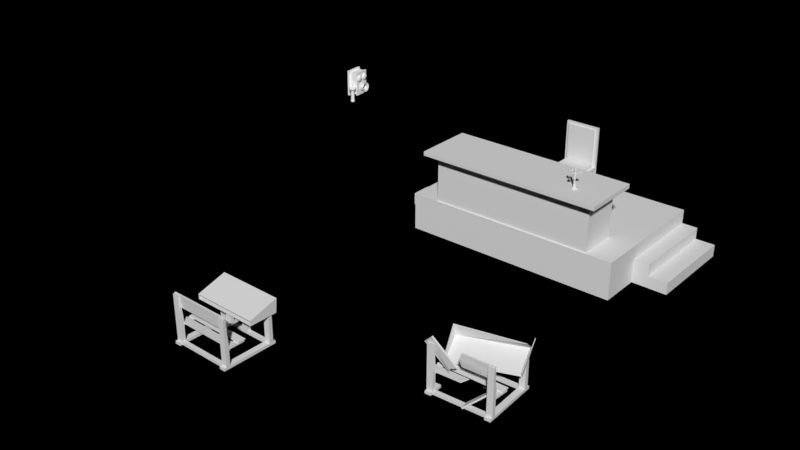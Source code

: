 # Source: Objetos.blend  (saved by Blender 2.79.6; exported with 4.5.12 LTS)
import bpy
from mathutils import Matrix  # noqa: F401  (used for matrix-valued properties, if any)

bpy.ops.wm.read_factory_settings(use_empty=True)
scene = bpy.context.scene
scene.name = 'Scene'

# ---- collections
col_collection_1 = bpy.data.collections.new('Collection 1'); scene.collection.children.link(col_collection_1)

# ---- materials (node trees are filled in below, after node groups)
mat_material_001 = bpy.data.materials.new('Material.001')
mat_material_001.alpha_threshold = 0.0
mat_material_001.roughness = 0.5
mat_material = bpy.data.materials.new('Material')
mat_material.alpha_threshold = 0.0
mat_material.roughness = 0.5

# ---- material node trees
mat_material_001.use_nodes = True; mat_material_001.node_tree.nodes.clear()
_N = mat_material_001.node_tree.nodes; _L = mat_material_001.node_tree.links
n0 = _N.new('ShaderNodeOutputMaterial'); n0.name = 'Material Output'; n0.location = (300, 300)
n1 = _N.new('ShaderNodeBsdfDiffuse'); n1.name = 'Diffuse BSDF'; n1.location = (10, 300)
n1.inputs[0].default_value = (1.0, 1.0, 1.0, 1.0)
_L.new(n1.outputs[0], n0.inputs[0])
n0.is_active_output = True
mat_material.use_nodes = True; mat_material.node_tree.nodes.clear()
_N = mat_material.node_tree.nodes; _L = mat_material.node_tree.links
n0 = _N.new('ShaderNodeOutputMaterial'); n0.name = 'Material Output'; n0.location = (300, 300)
n1 = _N.new('ShaderNodeBsdfDiffuse'); n1.name = 'Diffuse BSDF'; n1.location = (10, 300)
_L.new(n1.outputs[0], n0.inputs[0])
n0.is_active_output = True

# ---- world
world_world_001 = bpy.data.worlds.new('World.001'); scene.world = world_world_001
world_world_001.use_nodes = True; world_world_001.node_tree.nodes.clear()
_N = world_world_001.node_tree.nodes; _L = world_world_001.node_tree.links
n0 = _N.new('ShaderNodeOutputWorld'); n0.name = 'World Output'; n0.location = (300, 300)
n1 = _N.new('ShaderNodeBackground'); n1.name = 'Background'; n1.location = (10, 300)
n1.inputs[0].default_value = (0.0, 0.0, 0.0, 1.0)
_L.new(n1.outputs[0], n0.inputs[0])
n0.is_active_output = True
world_world_001.use_sun_shadow = False
world_world_001.sun_shadow_jitter_overblur = 0.0

# ---- meshes
me_plane_002 = bpy.data.meshes.new('Plane.002')
me_plane_002.from_pydata([(-0.6286, -0.6286, 0.0), (0.6286, -0.6286, 0.0), (-0.6286, 0.6286, 0.0), (0.6286, 0.6286, 0.0), (-0.6286, -0.6286, 0.08913), (0.6286, -0.6286, 0.08913), (-0.6286, 0.6286, 0.08913), (0.6286, 0.6286, 0.08913), (-0.6286, 0.5268, 0.0), (-0.6286, -0.5268, 0.0), (0.6286, -0.5268, 0.0), (0.6286, 0.5268, 0.0), (-0.6286, 0.5268, 0.08913), (-0.6286, -0.5268, 0.08913), (0.6286, -0.5268, 0.08913), (0.6286, 0.5268, 0.08913), (-0.5338, -0.6286, 0.0), (0.5338, -0.6286, 0.0), (0.5338, 0.6286, 0.0), (-0.5338, 0.6286, 0.0), (-0.5338, -0.6286, 0.08913), (0.5338, -0.6286, 0.08913), (0.5338, 0.6286, 0.08913), (-0.5338, 0.6286, 0.08913), (0.5338, -0.5268, 0.08913), (-0.5338, -0.5268, 0.08913), (0.5208, 0.4662, 1.504), (-0.5208, 0.5268, 0.1875), (-0.5338, -0.5268, 0.0), (0.5338, -0.5268, 0.0), (-0.5338, 0.5268, 0.0), (0.5338, 0.5268, 0.0), (-0.6286, -0.5268, -1.11), (-0.6286, -0.6286, -1.11), (0.5338, -0.6286, -1.11), (0.6286, -0.6286, -1.11), (0.6286, 0.5268, -1.11), (0.6286, 0.6286, -1.11), (-0.5338, 0.6286, -1.11), (-0.6286, 0.6286, -1.11), (-0.6286, 0.5268, -1.11), (0.6286, -0.5268, -1.11), (0.5338, -0.5268, -1.11), (0.5338, 0.5268, -1.11), (-0.5338, -0.6286, -1.11), (0.5338, 0.6286, -1.11), (-0.5338, -0.5268, -1.11), (-0.5338, 0.5268, -1.11), (0.5338, -0.6286, -0.455), (0.6286, -0.6286, -0.455), (0.5338, -0.5268, -0.455), (0.6286, -0.5268, -0.455), (-0.6286, -0.5268, -0.455), (-0.6286, -0.6286, -0.455), (-0.5338, -0.6286, -0.455), (-0.5338, -0.5268, -0.455), (0.5338, 0.6286, -0.455), (0.5338, 0.5268, -0.455), (0.6286, 0.6286, -0.455), (0.6286, 0.5268, -0.455), (-0.5338, 0.6286, -0.455), (-0.6286, 0.6286, -0.455), (-0.6286, 0.5268, -0.455), (-0.5338, 0.5268, -0.455), (0.6286, -0.6286, -0.3423), (0.5338, -0.6286, -0.3423), (0.5338, -0.5268, -0.3423), (0.6286, -0.5268, -0.3423), (-0.6286, -0.6286, -0.3423), (-0.5338, -0.5268, -0.3423), (-0.6286, -0.5268, -0.3423), (-0.5338, -0.6286, -0.3423), (0.5338, 0.5268, -0.3423), (0.5338, 0.6286, -0.3423), (0.6286, 0.6286, -0.3423), (0.6286, 0.5268, -0.3423), (-0.6286, 0.6286, -0.3423), (-0.6286, 0.5268, -0.3423), (-0.5338, 0.5268, -0.3423), (-0.5338, 0.6286, -0.3423), (0.5338, -0.5268, 0.1772), (-0.5338, -0.5268, 0.1772), (0.5338, 0.5268, 0.1772), (-0.5338, 0.5268, 0.1772), (0.6286, 0.5268, 1.578), (0.6286, 0.6286, 1.578), (-0.5338, 0.6286, 1.578), (-0.6286, 0.6286, 1.578), (-0.6286, 0.5268, 1.578), (-0.5208, 0.5268, 1.504), (0.5338, 0.6286, 1.578), (0.5208, 0.4662, 0.1875), (0.5338, 0.5268, 0.08913), (-0.5338, 0.5268, 0.08913), (0.5338, 0.5268, 1.578), (-0.5338, 0.5268, 1.578), (0.5208, 0.5268, 0.1875), (-0.5208, 0.4662, 1.504), (-0.5208, 0.4662, 0.1875), (0.5208, 0.5268, 1.504)], [], [(49, 48, 34, 35), (6, 12, 88, 87), (19, 2, 6, 23), (17, 1, 5, 21), (11, 3, 7, 15), (9, 0, 4, 13), (2, 8, 12, 6), (8, 9, 13, 12), (1, 10, 14, 5), (10, 11, 15, 14), (21, 5, 14, 24), (24, 14, 15, 92), (56, 58, 37, 45), (29, 31, 11, 10), (9, 8, 30, 28), (28, 30, 31, 29), (53, 52, 32, 33), (16, 28, 29, 17), (13, 25, 93, 12), (24, 92, 82, 80), (4, 20, 25, 13), (20, 21, 24, 25), (0, 16, 20, 4), (16, 17, 21, 20), (3, 18, 22, 7), (18, 19, 23, 22), (92, 15, 84, 94), (23, 6, 87, 86), (57, 56, 45, 43), (30, 19, 18, 31), (43, 45, 37, 36), (34, 42, 41, 35), (33, 32, 46, 44), (40, 39, 38, 47), (55, 54, 44, 46), (58, 59, 36, 37), (48, 50, 42, 34), (61, 60, 38, 39), (52, 55, 46, 32), (50, 51, 41, 42), (62, 61, 39, 40), (59, 57, 43, 36), (63, 62, 40, 47), (54, 53, 33, 44), (60, 63, 47, 38), (51, 49, 35, 41), (67, 64, 49, 51), (64, 65, 48, 49), (71, 68, 53, 54), (68, 70, 52, 53), (74, 75, 59, 58), (73, 74, 58, 56), (55, 69, 66, 50), (70, 77, 62, 52), (77, 76, 61, 62), (76, 79, 60, 61), (1, 17, 65, 64), (17, 29, 66, 65), (29, 10, 67, 66), (10, 1, 64, 67), (0, 9, 70, 68), (28, 16, 71, 69), (9, 28, 69, 70), (16, 0, 68, 71), (18, 3, 74, 73), (31, 18, 73, 72), (3, 11, 75, 74), (11, 31, 72, 75), (2, 19, 79, 76), (8, 2, 76, 77), (30, 8, 77, 78), (19, 30, 78, 79), (48, 65, 71, 54), (69, 71, 65, 66), (63, 57, 72, 78), (51, 50, 57, 59), (67, 75, 72, 66), (51, 59, 75, 67), (56, 57, 63, 60), (56, 60, 79, 73), (73, 79, 78, 72), (66, 72, 57, 50), (55, 52, 62, 63), (69, 78, 77, 70), (63, 78, 69, 55), (81, 80, 82, 83), (92, 93, 83, 82), (25, 24, 80, 81), (93, 25, 81, 83), (94, 84, 85, 90), (88, 95, 86, 87), (95, 94, 90, 86), (12, 93, 95, 88), (7, 22, 90, 85), (99, 89, 97, 26), (15, 7, 85, 84), (22, 23, 86, 90), (96, 27, 93, 92), (89, 99, 94, 95), (99, 96, 92, 94), (27, 89, 95, 93), (27, 96, 91, 98), (96, 99, 26, 91), (89, 27, 98, 97), (98, 91, 26, 97)])
me_plane_002.use_remesh_preserve_volume = False
me_plane_002.use_remesh_preserve_attributes = False
me_plane_002.use_mirror_vertex_groups = False
me_plane_002.update()
me_cube_001 = bpy.data.meshes.new('Cube.001')
me_cube_001.from_pydata([(-1.868, -0.5205, 0.02874), (-1.994, -0.6464, 0.1182), (-1.868, 0.5205, 0.02874), (-1.994, 0.6464, 0.1182), (1.868, -0.5205, 0.02874), (1.994, -0.6464, 0.1182), (1.868, 0.5205, 0.02874), (1.994, 0.6464, 0.1182), (-1.994, 0.6464, 0.02874), (-1.994, -0.6464, 0.02874), (1.994, 0.6464, 0.02874), (1.994, -0.6464, 0.02874), (-1.781, -0.4327, -0.005157), (-1.781, 0.4327, -0.005157), (1.781, -0.4327, -0.005157), (1.781, 0.4327, -0.005157), (-1.868, 0.5205, -0.005157), (-1.868, -0.5205, -0.005157), (1.868, 0.5205, -0.005157), (1.868, -0.5205, -0.005157), (-1.781, -0.4327, -1.005), (-1.781, 0.4327, -1.005), (1.781, -0.4327, -1.005), (1.781, 0.4327, -1.005), (-1.781, -0.4327, -0.1756), (1.781, -0.4327, -0.1756), (1.781, 0.4327, -0.1756), (-1.781, 0.4327, -0.1756), (-2.352, -0.463, -1.005), (-2.352, 0.4413, -1.005), (2.352, -0.463, -1.005), (2.352, 0.4413, -1.005), (-2.352, -0.463, -1.307), (-2.352, 0.4413, -1.307), (2.352, -0.463, -1.307), (2.352, 0.4413, -1.307), (-1.781, 2.438, -1.005), (1.781, 2.438, -1.005), (-2.352, 2.447, -1.005), (2.352, 2.447, -1.005), (-2.352, 2.447, -1.307), (2.352, 2.447, -1.307), (-1.781, 2.438, -1.307), (1.781, 2.438, -1.307), (-2.352, -0.463, -1.816), (-2.352, 0.4413, -1.816), (2.352, -0.463, -1.816), (2.352, 0.4413, -1.816), (-2.352, -0.463, -1.562), (2.352, -0.463, -1.562), (2.352, 0.4413, -1.562), (-2.352, 0.4413, -1.562), (-2.352, 2.447, -1.562), (2.352, 2.447, -1.562), (-2.352, 2.447, -1.816), (2.352, 2.447, -1.816), (-3.105, 0.4413, -1.821), (-3.105, 0.4413, -1.559), (-3.105, 2.447, -1.559), (-3.105, 2.447, -1.821), (3.105, 0.4413, -1.821), (3.105, 0.4413, -1.559), (3.105, 2.447, -1.559), (3.105, 2.447, -1.821), (-2.687, 0.4413, -1.307), (-2.687, 2.447, -1.307), (-2.687, 0.4413, -1.559), (-2.687, 2.447, -1.559), (2.687, 0.4413, -1.307), (2.687, 2.447, -1.307), (2.687, 0.4413, -1.559), (2.687, 2.447, -1.559), (-1.781, 2.438, -1.562), (1.781, 2.438, -1.562), (-1.781, 2.438, -1.816), (1.781, 2.438, -1.816)], [], [(9, 1, 3, 8), (8, 3, 7, 10), (10, 7, 5, 11), (11, 5, 1, 9), (6, 4, 19, 18), (7, 3, 1, 5), (2, 0, 9, 8), (6, 2, 8, 10), (4, 6, 10, 11), (0, 4, 11, 9), (25, 24, 20, 22), (0, 2, 16, 17), (4, 0, 17, 19), (2, 6, 18, 16), (13, 12, 17, 16), (15, 13, 16, 18), (14, 15, 18, 19), (12, 14, 19, 17), (26, 25, 22, 23), (24, 27, 21, 20), (12, 13, 27, 24), (15, 14, 25, 26), (27, 26, 25, 24), (14, 12, 24, 25), (22, 20, 28, 30), (23, 22, 30, 31), (20, 21, 29, 28), (30, 28, 32, 34), (31, 30, 34, 35), (28, 29, 33, 32), (29, 21, 36, 38), (23, 31, 39, 37), (21, 23, 37, 36), (23, 21, 20, 22), (41, 39, 31, 35), (33, 29, 38, 40), (36, 37, 43, 42), (37, 39, 41, 43), (36, 42, 40, 38), (49, 48, 44, 46), (50, 49, 46, 47), (48, 51, 45, 44), (32, 33, 51, 48), (35, 34, 49, 50), (34, 32, 48, 49), (41, 35, 68, 69), (50, 47, 60, 61), (52, 51, 66, 67), (51, 52, 58, 57), (56, 57, 58, 59), (54, 45, 56, 59), (45, 51, 57, 56), (52, 54, 59, 58), (63, 62, 61, 60), (55, 53, 62, 63), (53, 50, 61, 62), (47, 55, 63, 60), (65, 67, 66, 64), (33, 40, 65, 64), (40, 52, 67, 65), (51, 33, 64, 66), (69, 68, 70, 71), (53, 41, 69, 71), (35, 50, 70, 68), (50, 53, 71, 70), (42, 43, 73, 72), (43, 41, 53, 73), (42, 72, 52, 40), (72, 73, 75, 74), (55, 75, 73, 53), (52, 72, 74, 54)])
me_cube_001.use_remesh_preserve_volume = False
me_cube_001.use_remesh_preserve_attributes = False
me_cube_001.use_mirror_vertex_groups = False
me_cube_001.update()
me_plane_001 = bpy.data.meshes.new('Plane.001')
me_plane_001.from_pydata([(-0.189, -0.7662, -0.3304), (-0.23, -0.6513, -0.3304), (-0.1401, -0.7487, -0.3304), (0.09409, -0.6651, -0.3304), (0.05305, -0.5502, -0.3304), (-0.1812, -0.6338, -0.3304), (-0.189, -0.7662, -0.275), (-0.23, -0.6513, -0.275), (-0.1401, -0.7487, -0.275), (0.09409, -0.6651, -0.275), (0.05305, -0.5502, -0.275), (-0.1812, -0.6338, -0.275), (-0.06288, -0.7211, -0.3304), (-0.1039, -0.6062, -0.3304), (-0.06288, -0.7211, -0.275), (-0.1039, -0.6062, -0.275), (-0.06288, -0.7211, 0.1888), (-0.1452, -0.621, 0.6699), (-0.1039, -0.6062, 0.1888), (-0.1812, -0.6338, 0.1888), (-0.1042, -0.7359, 0.6699), (-0.1401, -0.7487, 0.1888), (0.1717, -0.6373, -0.3304), (0.1307, -0.5224, -0.3304), (0.9212, -0.3697, -0.3304), (0.8801, -0.2548, -0.3304), (0.8723, -0.3871, -0.3304), (0.5075, -0.5174, -0.3304), (0.4664, -0.4025, -0.3304), (0.8313, -0.2722, -0.3304), (0.1717, -0.6373, -0.275), (0.1307, -0.5224, -0.275), (0.9212, -0.3697, -0.275), (0.8801, -0.2548, -0.275), (0.8723, -0.3871, -0.275), (0.5075, -0.5174, -0.275), (0.4664, -0.4025, -0.275), (0.8313, -0.2722, -0.275), (0.795, -0.4147, -0.3304), (0.754, -0.2998, -0.3304), (0.795, -0.4147, -0.275), (0.754, -0.2998, -0.275), (0.7961, -0.4143, 0.2749), (0.7551, -0.2994, 0.2749), (0.8302, -0.2726, 0.2956), (0.8712, -0.3875, 0.2956), (-0.1812, -0.6338, 0.6699), (-0.1401, -0.7487, 0.6699), (-0.06288, -0.7211, 0.07283), (-0.1401, -0.7487, 0.07283), (-0.1812, -0.6338, 0.07283), (-0.1039, -0.6062, 0.07283), (-0.1401, -0.7487, 0.04522), (-0.1812, -0.6338, 0.04522), (-0.1039, -0.6062, 0.04522), (-0.06288, -0.7211, 0.04522), (0.2592, -0.6061, 0.03659), (0.2181, -0.4912, 0.03659), (0.2181, -0.4912, 0.008978), (0.2592, -0.6061, 0.008978), (0.6727, 0.1716, -0.3304), (0.5955, 0.144, -0.3304), (0.6381, 0.1791, -0.2627), (0.6208, 0.1709, -0.1829), (-0.4036, -0.255, -0.2661), (-0.2474, -0.204, -0.2444), (0.414, 0.0007628, -0.3283), (0.376, -0.02972, -0.3396), (0.3588, -0.03796, -0.2599), (0.3968, -0.007472, -0.2485), (-0.6311, 0.4715, -0.3304), (-0.59, 0.3566, -0.3304), (-0.5822, 0.4889, -0.3304), (-0.348, 0.5726, -0.3304), (-0.3069, 0.4577, -0.3304), (-0.5412, 0.374, -0.3304), (-0.6311, 0.4715, -0.275), (-0.59, 0.3566, -0.275), (-0.5822, 0.4889, -0.275), (-0.348, 0.5726, -0.275), (-0.3069, 0.4577, -0.275), (-0.5412, 0.374, -0.275), (-0.5049, 0.5165, -0.3304), (-0.4639, 0.4016, -0.3304), (-0.5049, 0.5165, -0.275), (-0.4639, 0.4016, -0.275), (-0.5049, 0.5165, 0.1888), (-0.5052, 0.3869, 0.6699), (-0.4639, 0.4016, 0.1888), (-0.5412, 0.374, 0.1888), (-0.5462, 0.5018, 0.6699), (-0.5822, 0.4889, 0.1888), (-0.3612, -0.1299, -0.3304), (-0.3612, -0.1299, -0.275), (-0.2839, -0.1023, -0.3304), (-0.2839, -0.1023, -0.275), (0.4791, 0.868, -0.3304), (0.5201, 0.7531, -0.3304), (0.4302, 0.8505, -0.3304), (0.4713, 0.7356, -0.3304), (0.4791, 0.868, -0.275), (0.5201, 0.7531, -0.275), (0.4302, 0.8505, -0.275), (0.7745, -0.4272, 0.6513), (0.4713, 0.7356, -0.275), (0.353, 0.8229, -0.3304), (0.394, 0.708, -0.3304), (0.353, 0.8229, -0.275), (0.394, 0.708, -0.275), (0.1511, 0.7645, 0.2379), (0.185, 0.6474, 0.2426), (0.2564, 0.6692, 0.2705), (0.2225, 0.7864, 0.2659), (-0.5412, 0.374, 0.6699), (-0.5822, 0.4889, 0.6699), (-0.5049, 0.5165, 0.07283), (-0.5822, 0.4889, 0.07283), (-0.5412, 0.374, 0.07283), (-0.4639, 0.4016, 0.07283), (-0.5822, 0.4889, 0.04522), (-0.5412, 0.374, 0.04522), (-0.4639, 0.4016, 0.04522), (-0.5049, 0.5165, 0.04522), (-0.1829, 0.6315, 0.07283), (-0.1418, 0.5166, 0.07283), (-0.1418, 0.5166, 0.04522), (-0.1829, 0.6315, 0.04522), (0.6298, 0.2918, -0.3304), (0.5525, 0.2642, -0.3304), (0.5595, 0.2795, -0.2693), (0.5423, 0.2713, -0.1895), (-0.3916, -0.2728, -0.2913), (-0.2408, -0.2132, -0.2575), (0.3354, 0.1012, -0.3349), (0.2974, 0.07067, -0.3462), (0.2802, 0.06243, -0.2664), (0.3182, 0.09292, -0.2551), (1.026, -0.2788, 0.3883), (0.9953, -0.3778, 0.6513), (0.5735, -0.595, 0.1668), (0.5415, -0.6106, 0.2511), (0.2646, 0.8644, 0.3114), (0.1899, 0.8323, 0.5744), (-0.1878, 0.5481, 0.0899), (-0.2198, 0.5325, 0.1742), (0.08943, -0.5681, 0.1095), (-0.3477, 0.5749, 0.07151), (-0.04568, -0.6618, 0.1346), (-0.504, 0.5202, 0.0671), (0.08287, -0.559, 0.1227), (-0.3482, 0.5747, 0.08884), (-0.05765, -0.6442, 0.1598), (-0.5043, 0.5202, 0.1001), (0.2871, -0.5973, 0.05366), (-0.1498, 0.6418, 0.07373), (0.1343, -0.6507, 0.04935), (-0.3026, 0.5884, 0.06942), (0.2866, -0.5975, 0.07061), (-0.1503, 0.6417, 0.09068), (0.134, -0.6508, 0.06905), (-0.3029, 0.5884, 0.08911), (-0.08635, -0.7178, 0.4094), (-0.5452, 0.622, 0.5962), (-0.1108, -0.7265, 0.6758), (-0.5348, 0.4294, 0.7818), (-0.07011, -0.712, 0.4113), (-0.5288, 0.626, 0.5998), (-0.07981, -0.7154, 0.6788), (-0.5034, 0.4376, 0.7882), (-0.5028, 0.4796, -0.08634), (-0.4169, 0.5168, 0.05376), (-0.5049, 0.4802, -0.03142), (-0.4561, 0.5034, 0.05369), (-0.4874, 0.4365, -0.08634), (-0.4021, 0.4734, 0.05411), (-0.4894, 0.4372, -0.03142), (-0.4414, 0.4601, 0.05404), (-0.3054, -0.1056, 0.4094), (-0.3302, 0.001816, 0.3268), (-0.2891, -0.09985, 0.4113), (-0.2988, 0.01001, 0.3332), (-0.3406, 0.1943, 0.1412), (-0.3242, 0.1984, 0.1448), (-0.3298, -0.1144, 0.6758), (-0.2988, -0.1033, 0.6788), (-0.09856, -0.7221, 0.5426), (-0.07496, -0.7137, 0.5451), (-0.3396, -0.07652, 0.5426), (-0.316, -0.06809, 0.5451), (-0.5412, 0.5482, 0.6674), (-0.513, 0.5577, 0.672), (-0.3478, 0.1637, 0.2434), (-0.37, 0.158, 0.2387), (0.6298, 0.2918, -0.275), (0.5525, 0.2642, -0.275), (0.5955, 0.144, -0.275), (0.6727, 0.1716, -0.275), (-0.29, -0.06657, 0.06786), (-0.1249, -0.07801, 0.07226), (-0.1254, -0.07795, 0.0896), (-0.2903, -0.06651, 0.1009)], [], [(2, 0, 1, 5), (22, 3, 4, 23), (12, 2, 5, 13), (8, 11, 7, 6), (30, 31, 10, 9), (49, 48, 16, 21), (13, 5, 92, 94), (12, 3, 9, 14), (1, 0, 6, 7), (23, 4, 10, 31), (0, 2, 8, 6), (5, 1, 7, 11), (3, 22, 30, 9), (2, 12, 14, 8), (4, 13, 15, 10), (18, 19, 46, 17), (3, 12, 13, 4), (11, 15, 95, 93), (15, 13, 94, 95), (5, 11, 93, 92), (19, 21, 47, 46), (20, 17, 46, 47), (50, 49, 21, 19), (51, 50, 19, 18), (54, 55, 14, 15), (14, 9, 10, 15), (26, 29, 25, 24), (22, 23, 28, 27), (38, 39, 29, 26), (34, 32, 33, 37), (30, 35, 36, 31), (34, 45, 42, 40), (38, 40, 35, 27), (25, 33, 32, 24), (23, 31, 36, 28), (24, 32, 34, 26), (29, 37, 33, 25), (27, 35, 30, 22), (26, 34, 40, 38), (28, 36, 41, 39), (40, 42, 43, 41), (27, 28, 39, 38), (42, 45, 44, 43), (37, 44, 45, 34), (41, 43, 44, 37), (40, 41, 36, 35), (16, 18, 17, 20), (21, 16, 20, 47), (18, 16, 48, 51), (54, 53, 50, 51), (53, 52, 49, 50), (52, 55, 48, 49), (8, 14, 55, 52), (11, 8, 52, 53), (15, 11, 53, 54), (48, 55, 59, 56), (57, 56, 59, 58), (54, 51, 57, 58), (51, 48, 56, 57), (55, 54, 58, 59), (29, 60, 196, 37), (41, 195, 61, 39), (37, 196, 195, 41), (39, 61, 60, 29), (145, 147, 131, 132), (62, 63, 69, 66), (66, 69, 68, 67), (72, 75, 71, 70), (82, 83, 75, 72), (78, 76, 77, 81), (116, 91, 86, 115), (83, 94, 92, 75), (82, 84, 79, 73), (71, 77, 76, 70), (70, 76, 78, 72), (75, 81, 77, 71), (72, 78, 84, 82), (74, 80, 85, 83), (88, 87, 113, 89), (73, 74, 83, 82), (81, 93, 95, 85), (85, 95, 94, 83), (75, 92, 93, 81), (89, 113, 114, 91), (90, 114, 113, 87), (117, 89, 91, 116), (118, 88, 89, 117), (121, 85, 84, 122), (84, 85, 80, 79), (94, 92, 93, 95), (98, 96, 97, 99), (105, 98, 99, 106), (102, 104, 101, 100), (102, 107, 109, 112), (97, 96, 100, 101), (96, 98, 102, 100), (99, 97, 101, 104), (98, 105, 107, 102), (107, 108, 110, 109), (109, 110, 111, 112), (104, 102, 112, 111), (108, 104, 111, 110), (86, 90, 87, 88), (91, 114, 90, 86), (88, 118, 115, 86), (121, 118, 117, 120), (120, 117, 116, 119), (119, 116, 115, 122), (78, 119, 122, 84), (81, 120, 119, 78), (85, 121, 120, 81), (115, 123, 126, 122), (124, 125, 126, 123), (121, 125, 124, 118), (118, 124, 123, 115), (122, 126, 125, 121), (99, 104, 193, 127), (108, 106, 128, 194), (104, 108, 194, 193), (106, 99, 127, 128), (145, 132, 65, 149), (129, 133, 136, 130), (133, 134, 135, 136), (149, 65, 64, 151), (137, 138, 140, 139), (143, 144, 142, 141), (141, 142, 103, 137), (139, 143, 141, 137), (198, 197, 148, 146), (199, 150, 152, 200), (147, 145, 149, 151), (131, 147, 151, 64), (198, 146, 150, 199), (146, 148, 152, 150), (153, 155, 156, 154), (157, 158, 160, 159), (155, 153, 157, 159), (156, 155, 159, 160), (153, 154, 158, 157), (154, 156, 160, 158), (192, 178, 164, 189), (191, 190, 168, 180), (185, 161, 165, 186), (183, 163, 167, 184), (181, 162, 166, 182), (189, 164, 168, 190), (69, 136, 135, 68), (69, 63, 130, 136), (127, 193, 196, 60), (128, 127, 60, 61), (194, 128, 61, 195), (62, 66, 133, 129), (148, 197, 200, 152), (169, 171, 172, 170), (171, 175, 176, 172), (175, 173, 174, 176), (173, 169, 170, 174), (171, 169, 173, 175), (176, 174, 170, 172), (161, 177, 179, 165), (164, 178, 180, 168), (186, 188, 184, 167), (185, 163, 183, 187), (161, 185, 187, 177), (165, 179, 188, 186), (163, 185, 186, 167), (162, 189, 190, 166), (182, 166, 190, 191), (181, 192, 189, 162), (67, 134, 133, 66)])
me_plane_001.use_remesh_preserve_volume = False
me_plane_001.use_remesh_preserve_attributes = False
me_plane_001.use_mirror_vertex_groups = False
me_plane_001.update()
me_plane = bpy.data.meshes.new('Plane')
me_plane.from_pydata([(0.5192, -0.6472, -0.3268), (0.4007, -0.6183, -0.3268), (0.5315, -0.5968, -0.3268), (0.5904, -0.3552, -0.3268), (0.4719, -0.3263, -0.3268), (0.413, -0.5679, -0.3268), (0.5192, -0.6472, -0.2715), (0.4007, -0.6183, -0.2715), (0.5315, -0.5968, -0.2715), (0.5904, -0.3552, -0.2715), (0.4719, -0.3263, -0.2715), (0.413, -0.5679, -0.2715), (0.5509, -0.5171, -0.3268), (0.4324, -0.4882, -0.3268), (0.5509, -0.5171, -0.2715), (0.4324, -0.4882, -0.2715), (0.5509, -0.5171, 0.1923), (0.422, -0.5308, 0.6734), (0.4324, -0.4882, 0.1923), (0.413, -0.5679, 0.1923), (0.5405, -0.5597, 0.6734), (0.5315, -0.5968, 0.1923), (0.61, -0.2751, -0.3268), (0.4914, -0.2462, -0.3268), (0.7985, 0.498, -0.3268), (0.6799, 0.5269, -0.3268), (0.7862, 0.4476, -0.3268), (0.6944, 0.07128, -0.3268), (0.5759, 0.1002, -0.3268), (0.6676, 0.4765, -0.3268), (0.61, -0.2751, -0.2715), (0.4914, -0.2462, -0.2715), (0.7985, 0.498, -0.2715), (0.6799, 0.5269, -0.2715), (0.7862, 0.4476, -0.2715), (0.6944, 0.07128, -0.2715), (0.5759, 0.1002, -0.2715), (0.6676, 0.4765, -0.2715), (0.7667, 0.3679, -0.3268), (0.6482, 0.3968, -0.3268), (0.7667, 0.3679, -0.2715), (0.6482, 0.3968, -0.2715), (0.767, 0.3691, 0.2991), (0.6485, 0.398, 0.2991), (0.6674, 0.4754, 0.2991), (0.7859, 0.4465, 0.2991), (0.413, -0.5679, 0.6734), (0.5315, -0.5968, 0.6734), (0.5509, -0.5171, 0.07633), (0.5315, -0.5968, 0.07633), (0.413, -0.5679, 0.07633), (0.4324, -0.4882, 0.07633), (0.5315, -0.5968, 0.04872), (0.413, -0.5679, 0.04872), (0.4324, -0.4882, 0.04872), (0.5509, -0.5171, 0.04872), (0.6319, -0.1849, 0.07633), (0.5134, -0.156, 0.07633), (0.5134, -0.156, 0.04872), (0.6319, -0.1849, 0.04872), (0.2098, 0.5882, -0.3268), (0.1903, 0.5085, -0.3268), (0.1903, 0.5085, -0.2715), (0.2098, 0.5882, -0.2715), (0.1903, 0.5085, 0.2983), (0.2098, 0.5882, 0.2983), (0.1903, 0.5085, 0.02706), (0.1903, 0.5085, 0.07709), (0.2098, 0.5882, 0.07709), (0.2098, 0.5882, 0.02706), (0.04717, -0.07867, 0.02706), (0.04717, -0.07867, 0.07709), (0.1081, 0.1711, 0.02706), (0.1081, 0.1711, 0.07709), (0.1236, 0.2349, 0.02706), (0.1236, 0.2349, 0.07709), (0.1081, 0.1711, 0.2988), (0.1236, 0.2349, 0.2988), (-0.7576, -0.3359, -0.3268), (-0.6391, -0.3648, -0.3268), (-0.7453, -0.2855, -0.3268), (-0.6864, -0.04388, -0.3268), (-0.5679, -0.07278, -0.3268), (-0.6268, -0.3144, -0.3268), (-0.7576, -0.3359, -0.2715), (-0.6391, -0.3648, -0.2715), (-0.7453, -0.2855, -0.2715), (-0.6864, -0.04388, -0.2715), (-0.5679, -0.07278, -0.2715), (-0.6268, -0.3144, -0.2715), (-0.7259, -0.2058, -0.3268), (-0.6074, -0.2347, -0.3268), (-0.7259, -0.2058, -0.2715), (-0.6074, -0.2347, -0.2715), (-0.7259, -0.2058, 0.1923), (-0.6177, -0.2773, 0.6734), (-0.6074, -0.2347, 0.1923), (-0.6268, -0.3144, 0.1923), (-0.7363, -0.2484, 0.6734), (-0.7453, -0.2855, 0.1923), (-0.1069, -0.4412, -0.3268), (-0.1069, -0.4412, -0.2715), (-0.08748, -0.3615, -0.3268), (-0.08748, -0.3615, -0.2715), (-0.6669, 0.03623, -0.3268), (-0.5483, 0.007327, -0.3268), (-0.4784, 0.8094, -0.3268), (-0.3598, 0.7805, -0.3268), (-0.4907, 0.759, -0.3268), (-0.5824, 0.3826, -0.3268), (-0.4639, 0.3537, -0.3268), (-0.3721, 0.7301, -0.3268), (-0.6669, 0.03623, -0.2715), (-0.5483, 0.007327, -0.2715), (-0.4784, 0.8094, -0.2715), (-0.3598, 0.7805, -0.2715), (-0.4907, 0.759, -0.2715), (-0.5824, 0.3826, -0.2715), (-0.4639, 0.3537, -0.2715), (-0.3721, 0.7301, -0.2715), (-0.5101, 0.6792, -0.3268), (-0.3916, 0.6503, -0.3268), (-0.5101, 0.6792, -0.2715), (-0.3916, 0.6503, -0.2715), (-0.5098, 0.6804, 0.2991), (-0.3913, 0.6515, 0.2991), (-0.3724, 0.7289, 0.2991), (-0.4909, 0.7578, 0.2991), (-0.6268, -0.3144, 0.6734), (-0.7453, -0.2855, 0.6734), (-0.7259, -0.2058, 0.07633), (-0.7453, -0.2855, 0.07633), (-0.6268, -0.3144, 0.07633), (-0.6074, -0.2347, 0.07633), (-0.7453, -0.2855, 0.04872), (-0.6268, -0.3144, 0.04872), (-0.6074, -0.2347, 0.04872), (-0.7259, -0.2058, 0.04872), (-0.6449, 0.1264, 0.07633), (-0.5263, 0.09754, 0.07633), (-0.5263, 0.09754, 0.04872), (-0.6449, 0.1264, 0.04872), (0.08574, 0.6184, -0.3268), (0.06631, 0.5387, -0.3268), (0.06631, 0.5387, -0.2715), (0.08574, 0.6184, -0.2715), (0.06631, 0.5387, 0.2983), (0.08574, 0.6184, 0.2983), (0.06631, 0.5387, 0.02706), (0.06631, 0.5387, 0.07709), (0.08574, 0.6184, 0.07709), (0.08574, 0.6184, 0.02706), (-0.07685, -0.04843, 0.02706), (-0.07685, -0.04843, 0.07709), (-0.01595, 0.2013, 0.02706), (-0.01595, 0.2013, 0.07709), (-0.0004001, 0.2651, 0.02706), (-0.0004001, 0.2651, 0.07709), (-0.01595, 0.2013, 0.2988), (-0.0004001, 0.2651, 0.2988), (0.8337, 0.524, 0.3001), (0.8394, 0.5474, 0.5743), (0.6928, -0.05382, 0.3001), (0.6926, -0.05502, 0.3916), (-0.5027, 0.8499, 0.3001), (-0.497, 0.8733, 0.5743), (-0.6436, 0.272, 0.3001), (-0.6439, 0.2708, 0.3916), (0.8386, 0.544, 0.5882), (0.6917, -0.05847, 0.4055), (-0.4979, 0.8698, 0.5882), (-0.6448, 0.2674, 0.4055), (0.5873, -0.3591, 0.07653), (-0.6882, -0.04242, 0.07501), (0.547, -0.5196, 0.07212), (-0.7285, -0.203, 0.0706), (0.5872, -0.3596, 0.09387), (-0.6883, -0.04292, 0.09235), (0.5469, -0.5199, 0.1051), (-0.7286, -0.2033, 0.1036), (0.6399, -0.1567, 0.07872), (-0.6353, 0.1598, 0.07723), (0.6005, -0.3137, 0.07441), (-0.6747, 0.002778, 0.07293), (0.6398, -0.1572, 0.09567), (-0.6354, 0.1593, 0.09419), (0.6004, -0.314, 0.0941), (-0.6748, 0.002489, 0.09262), (0.5352, -0.5349, 0.4129), (-0.7416, -0.2236, 0.4129), (0.5291, -0.5601, 0.6793), (-0.7478, -0.2488, 0.6793), (0.5393, -0.5181, 0.4148), (-0.7375, -0.2068, 0.4148), (0.5368, -0.5281, 0.6823), (-0.74, -0.2168, 0.6823), (0.514, -0.5189, -0.08284), (0.5421, -0.4295, 0.05727), (0.5149, -0.5208, -0.02792), (0.5329, -0.47, 0.05719), (0.4695, -0.5079, -0.08284), (0.4974, -0.4194, 0.05762), (0.4705, -0.5099, -0.02792), (0.4882, -0.4598, 0.05754), (-0.6939, -0.2244, -0.08284), (-0.6777, -0.1321, 0.05727), (-0.6956, -0.2257, -0.02792), (-0.6881, -0.1722, 0.05719), (-0.6494, -0.2351, -0.08284), (-0.6334, -0.1437, 0.05762), (-0.6511, -0.2364, -0.02792), (-0.6438, -0.1838, 0.05754)], [], [(2, 0, 1, 5), (22, 3, 4, 23), (12, 2, 5, 13), (8, 11, 7, 6), (30, 31, 10, 9), (49, 48, 16, 21), (13, 5, 100, 102), (12, 3, 9, 14), (1, 0, 6, 7), (23, 4, 10, 31), (0, 2, 8, 6), (5, 1, 7, 11), (3, 22, 30, 9), (2, 12, 14, 8), (4, 13, 15, 10), (18, 19, 46, 17), (3, 12, 13, 4), (11, 15, 103, 101), (15, 13, 102, 103), (5, 11, 101, 100), (19, 21, 47, 46), (20, 17, 46, 47), (50, 49, 21, 19), (51, 50, 19, 18), (54, 55, 14, 15), (14, 9, 10, 15), (26, 29, 25, 24), (22, 23, 28, 27), (38, 39, 29, 26), (34, 32, 33, 37), (30, 35, 36, 31), (34, 45, 42, 40), (38, 40, 35, 27), (25, 33, 32, 24), (23, 31, 36, 28), (24, 32, 34, 26), (29, 37, 33, 25), (27, 35, 30, 22), (26, 34, 40, 38), (28, 36, 41, 39), (40, 42, 43, 41), (27, 28, 39, 38), (42, 45, 44, 43), (37, 44, 45, 34), (41, 43, 44, 37), (40, 41, 36, 35), (16, 18, 17, 20), (21, 16, 20, 47), (18, 16, 48, 51), (54, 53, 50, 51), (53, 52, 49, 50), (52, 55, 48, 49), (8, 14, 55, 52), (11, 8, 52, 53), (15, 11, 53, 54), (48, 55, 59, 56), (57, 56, 59, 58), (54, 51, 57, 58), (51, 48, 56, 57), (55, 54, 58, 59), (29, 60, 63, 37), (41, 62, 61, 39), (37, 63, 62, 41), (39, 61, 60, 29), (67, 68, 65, 64), (62, 63, 69, 66), (66, 69, 68, 67), (72, 73, 71, 70), (73, 75, 77, 76), (74, 75, 73, 72), (66, 67, 75, 74), (80, 83, 79, 78), (104, 105, 82, 81), (90, 91, 83, 80), (86, 84, 85, 89), (112, 87, 88, 113), (131, 99, 94, 130), (91, 102, 100, 83), (90, 92, 87, 81), (79, 85, 84, 78), (105, 113, 88, 82), (78, 84, 86, 80), (83, 89, 85, 79), (81, 87, 112, 104), (80, 86, 92, 90), (82, 88, 93, 91), (96, 95, 128, 97), (81, 82, 91, 90), (89, 101, 103, 93), (93, 103, 102, 91), (83, 100, 101, 89), (97, 128, 129, 99), (98, 129, 128, 95), (132, 97, 99, 131), (133, 96, 97, 132), (136, 93, 92, 137), (92, 93, 88, 87), (102, 100, 101, 103), (108, 106, 107, 111), (104, 109, 110, 105), (120, 108, 111, 121), (116, 119, 115, 114), (112, 113, 118, 117), (116, 122, 124, 127), (120, 109, 117, 122), (107, 106, 114, 115), (105, 110, 118, 113), (106, 108, 116, 114), (111, 107, 115, 119), (109, 104, 112, 117), (108, 120, 122, 116), (110, 121, 123, 118), (122, 123, 125, 124), (109, 120, 121, 110), (124, 125, 126, 127), (119, 116, 127, 126), (123, 119, 126, 125), (122, 117, 118, 123), (94, 98, 95, 96), (99, 129, 98, 94), (96, 133, 130, 94), (136, 133, 132, 135), (135, 132, 131, 134), (134, 131, 130, 137), (86, 134, 137, 92), (89, 135, 134, 86), (93, 136, 135, 89), (130, 138, 141, 137), (139, 140, 141, 138), (136, 140, 139, 133), (133, 139, 138, 130), (137, 141, 140, 136), (111, 119, 145, 142), (123, 121, 143, 144), (119, 123, 144, 145), (121, 111, 142, 143), (149, 146, 147, 150), (144, 148, 151, 145), (148, 149, 150, 151), (154, 152, 153, 155), (155, 158, 159, 157), (156, 154, 155, 157), (149, 67, 75, 157), (148, 156, 157, 149), (75, 157, 159, 77), (67, 64, 146, 149), (160, 161, 163, 162), (166, 167, 165, 164), (164, 165, 161, 160), (162, 166, 164, 160), (167, 163, 169, 171), (171, 169, 168, 170), (165, 167, 171, 170), (163, 161, 168, 169), (161, 165, 170, 168), (172, 174, 175, 173), (176, 177, 179, 178), (174, 172, 176, 178), (175, 174, 178, 179), (172, 173, 177, 176), (173, 175, 179, 177), (180, 182, 183, 181), (184, 185, 187, 186), (182, 180, 184, 186), (183, 182, 186, 187), (180, 181, 185, 184), (181, 183, 187, 185), (188, 190, 191, 189), (192, 193, 195, 194), (190, 188, 192, 194), (191, 190, 194, 195), (188, 189, 193, 192), (189, 191, 195, 193), (69, 151, 150, 68), (69, 63, 145, 151), (142, 145, 63, 60), (143, 142, 60, 61), (144, 143, 61, 62), (62, 66, 148, 144), (66, 74, 156, 148), (74, 72, 154, 156), (72, 70, 152, 154), (70, 71, 153, 152), (155, 153, 71, 73), (158, 155, 73, 76), (65, 68, 150, 147), (196, 197, 199, 198), (198, 199, 203, 202), (202, 203, 201, 200), (200, 201, 197, 196), (198, 202, 200, 196), (203, 199, 197, 201), (204, 206, 207, 205), (206, 210, 211, 207), (210, 208, 209, 211), (208, 204, 205, 209), (206, 204, 208, 210), (211, 209, 205, 207)])
me_plane.use_remesh_preserve_volume = False
me_plane.use_remesh_preserve_attributes = False
me_plane.use_mirror_vertex_groups = False
me_plane.update()
me_cylinder_001 = bpy.data.meshes.new('Cylinder.001')
me_cylinder_001.from_pydata([(-3.409, -3.807, 2.526), (-3.504, -3.812, 2.507), (-3.405, -3.871, 2.505), (-3.501, -3.866, 2.49), (-3.403, -3.911, 2.451), (-3.499, -3.898, 2.445), (-3.403, -3.911, 2.383), (-3.499, -3.898, 2.389), (-3.405, -3.871, 2.328), (-3.501, -3.866, 2.343), (-3.409, -3.807, 2.307), (-3.504, -3.812, 2.326), (-3.412, -3.743, 2.328), (-3.507, -3.759, 2.343), (-3.415, -3.703, 2.383), (-3.509, -3.726, 2.389), (-3.415, -3.703, 2.451), (-3.509, -3.726, 2.445), (-3.412, -3.743, 2.505), (-3.507, -3.759, 2.49), (-3.431, -3.808, 2.464), (-3.497, -3.812, 2.445), (-3.496, -3.829, 2.44), (-3.429, -3.836, 2.455), (-3.496, -3.839, 2.425), (-3.428, -3.854, 2.431), (-3.496, -3.839, 2.408), (-3.428, -3.854, 2.402), (-3.496, -3.829, 2.394), (-3.429, -3.836, 2.378), (-3.497, -3.812, 2.388), (-3.431, -3.808, 2.369), (-3.498, -3.795, 2.394), (-3.433, -3.78, 2.378), (-3.499, -3.785, 2.408), (-3.434, -3.763, 2.402), (-3.499, -3.785, 2.425), (-3.434, -3.763, 2.431), (-3.498, -3.795, 2.44), (-3.433, -3.78, 2.455), (-3.533, -3.815, 2.521), (-3.53, -3.876, 2.501), (-3.528, -3.913, 2.449), (-3.528, -3.913, 2.385), (-3.53, -3.876, 2.333), (-3.533, -3.815, 2.313), (-3.537, -3.754, 2.333), (-3.539, -3.716, 2.385), (-3.539, -3.716, 2.449), (-3.537, -3.754, 2.501), (-3.501, -3.813, 2.447), (-3.526, -3.814, 2.446), (-3.525, -3.831, 2.44), (-3.5, -3.83, 2.441), (-3.525, -3.841, 2.426), (-3.499, -3.841, 2.426), (-3.525, -3.841, 2.408), (-3.499, -3.841, 2.408), (-3.525, -3.831, 2.394), (-3.5, -3.83, 2.393), (-3.526, -3.814, 2.389), (-3.501, -3.813, 2.387), (-3.527, -3.798, 2.394), (-3.502, -3.795, 2.393), (-3.528, -3.787, 2.408), (-3.503, -3.785, 2.408), (-3.528, -3.787, 2.426), (-3.503, -3.785, 2.426), (-3.527, -3.798, 2.44), (-3.502, -3.795, 2.441), (-3.749, -3.625, 2.198), (-3.726, -4.027, 2.198), (-3.749, -3.625, 2.789), (-3.726, -4.027, 2.789), (-3.749, -3.625, 2.7), (-3.749, -3.625, 2.251), (-3.726, -4.027, 2.251), (-3.726, -4.027, 2.752), (-3.746, -3.671, 2.198), (-3.746, -3.671, 2.789), (-3.746, -3.671, 2.251), (-3.746, -3.671, 2.752), (-3.729, -3.98, 2.198), (-3.729, -3.98, 2.789), (-3.729, -3.98, 2.251), (-3.729, -3.98, 2.752), (-3.573, -3.661, 2.251), (-3.573, -3.661, 2.752), (-3.555, -3.97, 2.251), (-3.555, -3.97, 2.752), (-3.794, -3.627, 2.198), (-3.771, -4.029, 2.198), (-3.794, -3.627, 2.789), (-3.771, -4.029, 2.789), (-3.573, -3.645, 2.774), (-3.554, -3.987, 2.774), (-3.573, -3.645, 2.231), (-3.554, -3.987, 2.231), (-3.543, -3.643, 2.774), (-3.523, -3.985, 2.774), (-3.543, -3.643, 2.231), (-3.523, -3.985, 2.231), (-3.486, -3.887, 2.649), (-3.493, -3.874, 2.668), (-3.504, -3.864, 2.683), (-3.517, -3.858, 2.692), (-3.531, -3.856, 2.695), (-3.487, -3.878, 2.636), (-3.494, -3.856, 2.644), (-3.505, -3.84, 2.649), (-3.519, -3.829, 2.653), (-3.533, -3.826, 2.654), (-3.487, -3.878, 2.621), (-3.494, -3.856, 2.613), (-3.505, -3.84, 2.608), (-3.519, -3.829, 2.604), (-3.533, -3.826, 2.603), (-3.486, -3.887, 2.608), (-3.493, -3.874, 2.589), (-3.504, -3.864, 2.574), (-3.517, -3.858, 2.565), (-3.531, -3.856, 2.562), (-3.485, -3.902, 2.603), (-3.492, -3.903, 2.58), (-3.502, -3.903, 2.562), (-3.514, -3.904, 2.55), (-3.529, -3.905, 2.546), (-3.483, -3.902, 2.628), (-3.484, -3.917, 2.608), (-3.49, -3.931, 2.589), (-3.5, -3.943, 2.574), (-3.512, -3.95, 2.565), (-3.526, -3.953, 2.562), (-3.484, -3.927, 2.621), (-3.489, -3.949, 2.613), (-3.498, -3.967, 2.608), (-3.51, -3.979, 2.604), (-3.524, -3.983, 2.603), (-3.484, -3.927, 2.636), (-3.489, -3.949, 2.644), (-3.498, -3.967, 2.649), (-3.51, -3.979, 2.653), (-3.524, -3.983, 2.654), (-3.484, -3.917, 2.649), (-3.49, -3.931, 2.668), (-3.5, -3.943, 2.683), (-3.512, -3.95, 2.692), (-3.526, -3.953, 2.695), (-3.485, -3.902, 2.654), (-3.492, -3.903, 2.677), (-3.502, -3.903, 2.695), (-3.514, -3.904, 2.707), (-3.529, -3.905, 2.711), (-3.495, -3.736, 2.649), (-3.5, -3.75, 2.668), (-3.51, -3.761, 2.683), (-3.522, -3.769, 2.692), (-3.536, -3.772, 2.695), (-3.494, -3.745, 2.636), (-3.499, -3.768, 2.644), (-3.508, -3.785, 2.649), (-3.521, -3.797, 2.653), (-3.534, -3.802, 2.654), (-3.494, -3.745, 2.621), (-3.499, -3.768, 2.613), (-3.508, -3.785, 2.608), (-3.521, -3.797, 2.604), (-3.534, -3.802, 2.603), (-3.495, -3.736, 2.608), (-3.5, -3.75, 2.589), (-3.51, -3.761, 2.574), (-3.522, -3.769, 2.565), (-3.536, -3.772, 2.562), (-3.495, -3.721, 2.603), (-3.502, -3.721, 2.58), (-3.512, -3.722, 2.562), (-3.525, -3.723, 2.55), (-3.539, -3.723, 2.546), (-3.493, -3.721, 2.628), (-3.496, -3.706, 2.608), (-3.504, -3.693, 2.589), (-3.514, -3.683, 2.574), (-3.527, -3.676, 2.565), (-3.542, -3.675, 2.562), (-3.497, -3.697, 2.621), (-3.505, -3.675, 2.613), (-3.516, -3.658, 2.608), (-3.529, -3.648, 2.604), (-3.543, -3.645, 2.603), (-3.497, -3.697, 2.636), (-3.505, -3.675, 2.644), (-3.516, -3.658, 2.649), (-3.529, -3.648, 2.653), (-3.543, -3.645, 2.654), (-3.496, -3.706, 2.649), (-3.504, -3.693, 2.668), (-3.514, -3.683, 2.683), (-3.527, -3.676, 2.692), (-3.542, -3.675, 2.695), (-3.495, -3.721, 2.654), (-3.502, -3.721, 2.677), (-3.512, -3.722, 2.695), (-3.525, -3.723, 2.707), (-3.539, -3.723, 2.711), (-3.551, -4.061, 2.095), (-3.537, -4.06, 2.442), (-3.558, -4.086, 2.095), (-3.546, -4.094, 2.442), (-3.579, -4.103, 2.095), (-3.574, -4.117, 2.442), (-3.605, -4.105, 2.095), (-3.609, -4.119, 2.442), (-3.628, -4.09, 2.095), (-3.639, -4.099, 2.442), (-3.637, -4.066, 2.095), (-3.652, -4.066, 2.442), (-3.631, -4.04, 2.095), (-3.643, -4.032, 2.442), (-3.61, -4.023, 2.095), (-3.615, -4.01, 2.442), (-3.583, -4.021, 2.095), (-3.58, -4.008, 2.442), (-3.561, -4.036, 2.095), (-3.55, -4.027, 2.442), (-3.553, -4.061, 2.375), (-3.518, -4.059, 2.39), (-3.53, -4.104, 2.39), (-3.56, -4.085, 2.375), (-3.567, -4.134, 2.39), (-3.579, -4.101, 2.375), (-3.614, -4.137, 2.39), (-3.605, -4.103, 2.375), (-3.653, -4.111, 2.39), (-3.626, -4.089, 2.375), (-3.671, -4.067, 2.39), (-3.635, -4.065, 2.375), (-3.659, -4.022, 2.39), (-3.629, -4.041, 2.375), (-3.622, -3.992, 2.39), (-3.609, -4.025, 2.375), (-3.575, -3.989, 2.39), (-3.584, -4.023, 2.375), (-3.535, -4.015, 2.39), (-3.562, -4.037, 2.375), (-3.512, -4.058, 2.43), (-3.525, -4.108, 2.43), (-3.564, -4.14, 2.43), (-3.615, -4.143, 2.43), (-3.658, -4.115, 2.43), (-3.677, -4.068, 2.43), (-3.664, -4.018, 2.43), (-3.624, -3.986, 2.43), (-3.573, -3.983, 2.43), (-3.53, -4.011, 2.43), (-3.56, -4.085, 2.142), (-3.579, -4.101, 2.142), (-3.605, -4.103, 2.142), (-3.626, -4.089, 2.142), (-3.635, -4.065, 2.142), (-3.629, -4.041, 2.142), (-3.609, -4.025, 2.142), (-3.584, -4.023, 2.142), (-3.562, -4.037, 2.142), (-3.553, -4.061, 2.142), (-3.553, -4.09, 2.127), (-3.576, -4.109, 2.127), (-3.607, -4.111, 2.127), (-3.633, -4.095, 2.127), (-3.644, -4.066, 2.127), (-3.636, -4.036, 2.127), (-3.612, -4.017, 2.127), (-3.582, -4.015, 2.127), (-3.556, -4.032, 2.127), (-3.545, -4.06, 2.127)], [], [(21, 1, 3, 22), (22, 3, 5, 24), (24, 5, 7, 26), (26, 7, 9, 28), (28, 9, 11, 30), (30, 11, 13, 32), (32, 13, 15, 34), (34, 15, 17, 36), (3, 1, 19, 17, 15, 13, 11, 9, 7, 5), (36, 17, 19, 38), (38, 19, 1, 21), (18, 0, 20, 39), (39, 38, 21, 20), (16, 18, 39, 37), (37, 36, 38, 39), (14, 16, 37, 35), (35, 34, 36, 37), (12, 14, 35, 33), (33, 32, 34, 35), (10, 12, 33, 31), (31, 30, 32, 33), (8, 10, 31, 29), (29, 28, 30, 31), (6, 8, 29, 27), (27, 26, 28, 29), (4, 6, 27, 25), (25, 24, 26, 27), (2, 4, 25, 23), (23, 22, 24, 25), (0, 2, 23, 20), (20, 21, 22, 23), (51, 40, 41, 52), (52, 41, 42, 54), (54, 42, 43, 56), (56, 43, 44, 58), (58, 44, 45, 60), (60, 45, 46, 62), (62, 46, 47, 64), (64, 47, 48, 66), (41, 40, 49, 48, 47, 46, 45, 44, 43, 42), (66, 48, 49, 68), (68, 49, 40, 51), (69, 68, 51, 50), (67, 66, 68, 69), (65, 64, 66, 67), (63, 62, 64, 65), (61, 60, 62, 63), (59, 58, 60, 61), (57, 56, 58, 59), (55, 54, 56, 57), (53, 52, 54, 55), (50, 51, 52, 53), (85, 83, 73, 77), (82, 84, 76, 71), (84, 85, 77, 76), (75, 74, 81, 80), (70, 75, 80, 78), (74, 72, 79, 81), (85, 89, 87, 81), (78, 80, 84, 82), (81, 79, 83, 85), (87, 94, 96, 86), (81, 87, 86, 80), (80, 86, 88, 84), (84, 88, 89, 85), (78, 82, 71, 91, 90, 70), (72, 92, 93, 73, 83, 79), (86, 96, 97, 88), (100, 98, 99, 101), (97, 101, 99, 95), (88, 97, 95, 89), (92, 72, 70, 90), (73, 93, 91, 71), (90, 91, 93, 92), (89, 95, 94, 87), (96, 100, 101, 97), (94, 98, 100, 96), (95, 99, 98, 94), (148, 127, 102), (152, 151, 105, 106), (149, 148, 102, 103), (150, 149, 103, 104), (151, 150, 104, 105), (106, 105, 110, 111), (103, 102, 107, 108), (104, 103, 108, 109), (105, 104, 109, 110), (102, 127, 107), (110, 109, 114, 115), (107, 127, 112), (111, 110, 115, 116), (108, 107, 112, 113), (109, 108, 113, 114), (115, 114, 119, 120), (112, 127, 117), (116, 115, 120, 121), (113, 112, 117, 118), (114, 113, 118, 119), (119, 118, 123, 124), (120, 119, 124, 125), (117, 127, 122), (121, 120, 125, 126), (118, 117, 122, 123), (124, 123, 129, 130), (125, 124, 130, 131), (122, 127, 128), (126, 125, 131, 132), (123, 122, 128, 129), (132, 131, 136, 137), (129, 128, 133, 134), (130, 129, 134, 135), (131, 130, 135, 136), (128, 127, 133), (133, 127, 138), (137, 136, 141, 142), (134, 133, 138, 139), (135, 134, 139, 140), (136, 135, 140, 141), (141, 140, 145, 146), (138, 127, 143), (142, 141, 146, 147), (139, 138, 143, 144), (140, 139, 144, 145), (146, 145, 150, 151), (143, 127, 148), (147, 146, 151, 152), (144, 143, 148, 149), (145, 144, 149, 150), (199, 153, 178), (203, 157, 156, 202), (200, 154, 153, 199), (201, 155, 154, 200), (202, 156, 155, 201), (157, 162, 161, 156), (154, 159, 158, 153), (155, 160, 159, 154), (156, 161, 160, 155), (153, 158, 178), (161, 166, 165, 160), (158, 163, 178), (162, 167, 166, 161), (159, 164, 163, 158), (160, 165, 164, 159), (166, 171, 170, 165), (163, 168, 178), (167, 172, 171, 166), (164, 169, 168, 163), (165, 170, 169, 164), (170, 175, 174, 169), (171, 176, 175, 170), (168, 173, 178), (172, 177, 176, 171), (169, 174, 173, 168), (175, 181, 180, 174), (176, 182, 181, 175), (173, 179, 178), (177, 183, 182, 176), (174, 180, 179, 173), (183, 188, 187, 182), (180, 185, 184, 179), (181, 186, 185, 180), (182, 187, 186, 181), (179, 184, 178), (184, 189, 178), (188, 193, 192, 187), (185, 190, 189, 184), (186, 191, 190, 185), (187, 192, 191, 186), (192, 197, 196, 191), (189, 194, 178), (193, 198, 197, 192), (190, 195, 194, 189), (191, 196, 195, 190), (197, 202, 201, 196), (194, 199, 178), (198, 203, 202, 197), (195, 200, 199, 194), (196, 201, 200, 195), (244, 205, 207, 245), (245, 207, 209, 246), (246, 209, 211, 247), (247, 211, 213, 248), (248, 213, 215, 249), (249, 215, 217, 250), (250, 217, 219, 251), (251, 219, 221, 252), (207, 205, 223, 221, 219, 217, 215, 213, 211, 209), (252, 221, 223, 253), (253, 223, 205, 244), (204, 206, 208, 210, 212, 214, 216, 218, 220, 222), (262, 243, 224, 263), (243, 242, 225, 224), (261, 241, 243, 262), (241, 240, 242, 243), (260, 239, 241, 261), (239, 238, 240, 241), (259, 237, 239, 260), (237, 236, 238, 239), (258, 235, 237, 259), (235, 234, 236, 237), (257, 233, 235, 258), (233, 232, 234, 235), (256, 231, 233, 257), (231, 230, 232, 233), (255, 229, 231, 256), (229, 228, 230, 231), (254, 227, 229, 255), (227, 226, 228, 229), (263, 224, 227, 254), (224, 225, 226, 227), (242, 253, 244, 225), (240, 252, 253, 242), (238, 251, 252, 240), (236, 250, 251, 238), (234, 249, 250, 236), (232, 248, 249, 234), (230, 247, 248, 232), (228, 246, 247, 230), (226, 245, 246, 228), (225, 244, 245, 226), (273, 263, 254, 264), (264, 254, 255, 265), (265, 255, 256, 266), (266, 256, 257, 267), (267, 257, 258, 268), (268, 258, 259, 269), (269, 259, 260, 270), (270, 260, 261, 271), (271, 261, 262, 272), (272, 262, 263, 273), (222, 272, 273, 204), (220, 271, 272, 222), (218, 270, 271, 220), (216, 269, 270, 218), (214, 268, 269, 216), (212, 267, 268, 214), (210, 266, 267, 212), (208, 265, 266, 210), (206, 264, 265, 208), (204, 273, 264, 206)])
me_cylinder_001.materials.append(mat_material_001)
me_cylinder_001.use_remesh_preserve_volume = False
me_cylinder_001.use_remesh_preserve_attributes = False
me_cylinder_001.use_mirror_vertex_groups = False
me_cylinder_001.update()
me_cylinder = bpy.data.meshes.new('Cylinder')
me_cylinder.from_pydata([(-0.01201, 0.03909, -0.2717), (-0.002263, 0.01034, 0.1536), (0.01058, 0.03938, -0.2717), (0.001567, 0.01039, 0.1536), (0.02903, 0.02633, -0.2717), (0.004695, 0.008174, 0.1536), (0.03628, 0.004931, -0.2717), (0.005925, 0.004546, 0.1536), (0.02957, -0.01664, -0.2717), (0.004788, 0.0008876, 0.1536), (0.01146, -0.03016, -0.2717), (0.001717, -0.001403, 0.1536), (-0.01113, -0.03044, -0.2717), (-0.002114, -0.001452, 0.1536), (-0.02958, -0.01739, -0.2717), (-0.005242, 0.0007604, 0.1536), (-0.03683, 0.004004, -0.2717), (-0.006471, 0.004389, 0.1536), (-0.03012, 0.02558, -0.2717), (-0.005334, 0.008047, 0.1536), (-0.004847, 0.01796, -0.004051), (0.003957, 0.01807, -0.004051), (0.01115, 0.01299, -0.004051), (0.01397, 0.004648, -0.004051), (0.01136, -0.00376, -0.004051), (0.004301, -0.009026, -0.004051), (-0.004504, -0.009138, -0.004051), (-0.01169, -0.004053, -0.004051), (-0.01452, 0.004287, -0.004051), (-0.0119, 0.01269, -0.004051), (-0.007481, 0.02573, 0.01107), (0.006394, 0.02591, 0.01107), (0.01772, 0.01789, 0.01107), (0.02218, 0.004752, 0.01107), (0.01806, -0.008498, 0.01107), (0.006935, -0.0168, 0.01107), (-0.00694, -0.01697, 0.01107), (-0.01827, -0.008959, 0.01107), (-0.02272, 0.004183, 0.01107), (-0.0186, 0.01743, 0.01107), (0.003638, 0.01705, -0.1896), (0.01028, 0.01234, -0.1896), (0.0129, 0.004634, -0.1896), (0.01048, -0.00314, -0.1896), (0.003956, -0.008008, -0.1896), (-0.004185, -0.008111, -0.1896), (-0.01083, -0.00341, -0.1896), (-0.01344, 0.0043, -0.1896), (-0.01103, 0.01207, -0.1896), (-0.004502, 0.01694, -0.1896), (-0.007481, 0.02573, -0.1698), (0.006394, 0.02591, -0.1698), (0.01772, 0.01789, -0.1698), (0.02218, 0.004752, -0.1698), (0.01806, -0.008498, -0.1698), (0.006935, -0.0168, -0.1698), (-0.00694, -0.01697, -0.1698), (-0.01827, -0.008959, -0.1698), (-0.02272, 0.004183, -0.1698), (-0.0186, 0.01743, -0.1698), (-0.007481, 0.02573, -0.1021), (0.006394, 0.02591, -0.1021), (0.01772, 0.01789, -0.1021), (0.02218, 0.004752, -0.1021), (0.01806, -0.008498, -0.1021), (0.006935, -0.0168, -0.1021), (-0.00694, -0.01697, -0.1021), (-0.01827, -0.008959, -0.1021), (-0.02272, 0.004183, -0.1021), (-0.0186, 0.01743, -0.1021), (-0.005711, 0.02051, -0.06333), (0.004756, 0.02064, -0.06333), (0.0133, 0.0146, -0.06333), (0.01666, 0.004682, -0.06333), (0.01356, -0.005314, -0.06333), (0.005165, -0.01157, -0.06333), (-0.005303, -0.01171, -0.06333), (-0.01385, -0.005662, -0.06333), (-0.01721, 0.004253, -0.06333), (-0.0141, 0.01425, -0.06333), (-0.003311, 0.01343, -0.04965), (0.002537, 0.0135, -0.04965), (0.007312, 0.01013, -0.04965), (0.009189, 0.004587, -0.04965), (0.007453, -0.0009976, -0.04965), (0.002765, -0.004495, -0.04965), (-0.003083, -0.004569, -0.04965), (-0.007858, -0.001192, -0.04965), (-0.009736, 0.004347, -0.04965), (-0.007999, 0.009932, -0.04965), (-0.003744, 0.01471, 0.04511), (0.002937, 0.01479, 0.04511), (0.008393, 0.01093, 0.04511), (0.01054, 0.004604, 0.04511), (0.008554, -0.001777, 0.04511), (0.003198, -0.005772, 0.04511), (-0.003484, -0.005857, 0.04511), (-0.008939, -0.001998, 0.04511), (-0.01108, 0.00433, 0.04511), (-0.0091, 0.01071, 0.04511), (-0.007481, 0.02573, 0.1017), (0.006394, 0.02591, 0.1017), (0.01772, 0.01789, 0.1017), (0.02218, 0.004752, 0.1017), (0.01806, -0.008498, 0.1017), (0.006935, -0.0168, 0.1017), (-0.00694, -0.01697, 0.1017), (-0.01827, -0.008959, 0.1017), (-0.02272, 0.004183, 0.1017), (-0.0186, 0.01743, 0.1017), (-0.004848, 0.01796, 0.1131), (0.003958, 0.01808, 0.1131), (0.01115, 0.01299, 0.1131), (0.01398, 0.004648, 0.1131), (0.01136, -0.003762, 0.1131), (0.004302, -0.009029, 0.1131), (-0.004505, -0.009141, 0.1131), (-0.01169, -0.004054, 0.1131), (-0.01452, 0.004287, 0.1131), (-0.01191, 0.0127, 0.1131), (-0.007481, 0.02573, 0.1244), (0.006394, 0.02591, 0.1244), (0.01772, 0.01789, 0.1244), (0.02218, 0.004752, 0.1244), (0.01806, -0.008498, 0.1244), (0.006935, -0.0168, 0.1244), (-0.00694, -0.01697, 0.1244), (-0.01827, -0.008959, 0.1244), (-0.02272, 0.004183, 0.1244), (-0.0186, 0.01743, 0.1244), (-0.003537, 0.0141, 0.1364), (0.002746, 0.01418, 0.1364), (0.007875, 0.01055, 0.1364), (0.009892, 0.004596, 0.1364), (0.008027, -0.001404, 0.1364), (0.002991, -0.005161, 0.1364), (-0.003292, -0.005241, 0.1364), (-0.008422, -0.001612, 0.1364), (-0.01044, 0.004338, 0.1364), (-0.008573, 0.01034, 0.1364), (-0.02535, 0.07843, -0.3017), (0.02292, 0.07904, -0.3017), (0.06232, 0.05117, -0.3017), (0.07782, 0.005457, -0.3017), (0.06349, -0.04063, -0.3017), (0.0248, -0.0695, -0.3017), (-0.02346, -0.07011, -0.3017), (-0.06287, -0.04223, -0.3017), (-0.07836, 0.003477, -0.3017), (-0.06403, 0.04957, -0.3017), (0.006894, 0.02752, -0.1994), (0.01907, 0.0189, -0.1994), (0.02386, 0.004773, -0.1994), (0.01943, -0.009471, -0.1994), (0.007476, -0.01839, -0.1994), (-0.00744, -0.01858, -0.1994), (-0.01962, -0.009966, -0.1994), (-0.02441, 0.004161, -0.1994), (-0.01998, 0.01841, -0.1994), (-0.008022, 0.02733, -0.1994), (0.002454, 0.01324, -0.1359), (0.007088, 0.009959, -0.1359), (0.00891, 0.004584, -0.1359), (0.007225, -0.0008365, -0.1359), (0.002675, -0.004231, -0.1359), (-0.003, -0.004303, -0.1359), (-0.007634, -0.001025, -0.1359), (-0.009457, 0.004351, -0.1359), (-0.007771, 0.009771, -0.1359), (-0.003222, 0.01317, -0.1359), (-0.007481, 0.02573, -0.03907), (0.006394, 0.02591, -0.03907), (0.01772, 0.01789, -0.03907), (0.02218, 0.004752, -0.03907), (0.01806, -0.008498, -0.03907), (0.006935, -0.0168, -0.03907), (-0.00694, -0.01697, -0.03907), (-0.01827, -0.008959, -0.03907), (-0.02272, 0.004183, -0.03907), (-0.0186, 0.01743, -0.03907), (0.00388, 0.01782, 0.06066), (0.01094, 0.01283, 0.06066), (0.01371, 0.004645, 0.06066), (0.01115, -0.00361, 0.06066), (0.004217, -0.008779, 0.06066), (-0.004426, -0.008888, 0.06066), (-0.01148, -0.003896, 0.06066), (-0.01426, 0.00429, 0.06066), (-0.01169, 0.01254, 0.06066), (-0.004763, 0.01771, 0.06066), (-0.008624, 0.0291, 0.07804), (0.007451, 0.02931, 0.07804), (0.02057, 0.02002, 0.07804), (0.02574, 0.004797, 0.07804), (0.02096, -0.01055, 0.07804), (0.008078, -0.02017, 0.07804), (-0.007997, -0.02037, 0.07804), (-0.02112, -0.01109, 0.07804), (-0.02628, 0.004138, 0.07804), (-0.02151, 0.01949, 0.07804), (0.006194, 0.02527, 0.1304), (0.01718, 0.01749, 0.1304), (0.02151, 0.004743, 0.1304), (0.01751, -0.008111, 0.1304), (0.00672, -0.01616, 0.1304), (-0.006741, -0.01633, 0.1304), (-0.01773, -0.008558, 0.1304), (-0.02205, 0.004191, 0.1304), (-0.01806, 0.01705, 0.1304), (-0.007266, 0.0251, 0.1304), (0.003496, 0.01659, -0.1598), (0.0099, 0.01206, -0.1598), (0.01242, 0.004628, -0.1598), (0.01009, -0.002862, -0.1598), (0.003802, -0.007553, -0.1598), (-0.004042, -0.007652, -0.1598), (-0.01045, -0.003123, -0.1598), (-0.01296, 0.004306, -0.1598), (-0.01064, 0.0118, -0.1598), (-0.004348, 0.01649, -0.1598), (0.004767, -0.01995, 0.009003), (0.004039, -0.02547, -0.0006441), (-0.004397, -0.02006, 0.009049), (-0.003723, -0.02556, -0.0006048), (0.004517, -0.02256, 0.01166), (0.003842, -0.03167, 0.009057), (-0.003978, -0.02257, 0.01177), (-0.003354, -0.03167, 0.009147), (0.004598, -0.02091, 0.01623), (0.003923, -0.03038, 0.01645), (-0.003896, -0.02089, 0.01633), (-0.003272, -0.03036, 0.01654), (0.003822, -0.0161, 0.03053), (0.003306, -0.02334, 0.0307), (-0.002672, -0.01608, 0.03061), (-0.002195, -0.02333, 0.03077), (0.003976, -0.01952, 0.04266), (0.00346, -0.02556, 0.03868), (-0.002518, -0.01955, 0.04274), (-0.002041, -0.02559, 0.03875), (0.004107, -0.02853, 0.04913), (0.003591, -0.0322, 0.04289), (-0.002387, -0.02859, 0.04919), (-0.00191, -0.03225, 0.04294), (0.004357, -0.04331, 0.04799), (0.003841, -0.0415, 0.04098), (-0.002137, -0.04339, 0.04799), (-0.00166, -0.04157, 0.04098), (0.0052, -0.05719, 0.03391), (0.004602, -0.04962, 0.03027), (-0.002329, -0.05725, 0.03384), (-0.001776, -0.04967, 0.03021), (0.005531, -0.06807, 0.01086), (0.004933, -0.06181, 0.005259), (-0.001999, -0.06815, 0.0108), (-0.001446, -0.06188, 0.005211), (0.00572, -0.07914, 0.006134), (0.005122, -0.07883, -0.002256), (-0.001809, -0.07923, 0.006151), (-0.001256, -0.07891, -0.002242), (0.006037, -0.09284, 0.01191), (0.005438, -0.09814, 0.005394), (-0.001493, -0.0929, 0.01198), (-0.0009398, -0.09819, 0.005457), (0.008059, -0.09479, 0.0314), (0.007191, -0.107, 0.03143), (-0.002854, -0.09476, 0.03153), (-0.002052, -0.1069, 0.03155), (0.01094, -0.09167, 0.03833), (0.009631, -0.1101, 0.03838), (-0.005547, -0.09163, 0.03853), (-0.004335, -0.11, 0.03856), (0.0342, -0.06828, 0.04273), (0.03181, -0.1393, 0.04359), (-0.02747, -0.06811, 0.04273), (-0.02655, -0.1392, 0.04359), (0.01053, -0.09227, 0.05057), (0.00931, -0.1094, 0.05057), (-0.00484, -0.09223, 0.05057), (-0.00371, -0.1094, 0.05057), (-0.0002732, 0.004467, 0.1582), (-0.0002732, 0.004467, -0.3017), (0.01441, -0.08656, 0.1001), (0.01441, -0.08656, 0.05894), (0.01364, -0.1151, 0.05894), (-0.008686, -0.08649, 0.05894), (-0.008073, -0.1151, 0.05894), (-0.00371, -0.1094, 0.05894), (-0.00484, -0.09223, 0.05894), (0.00931, -0.1094, 0.05894), (0.01053, -0.09227, 0.05894), (0.01364, -0.1151, 0.1001), (-0.008686, -0.08649, 0.1001), (-0.008073, -0.1151, 0.1001), (0.02111, 0.01561, 0.009003), (0.02657, 0.01671, -0.0006441), (0.02417, 0.006976, 0.009049), (0.02916, 0.009388, -0.0006048), (0.02366, 0.01622, 0.01166), (0.0325, 0.01852, 0.009057), (0.02641, 0.008181, 0.01177), (0.03483, 0.01171, 0.009147), (0.02207, 0.01576, 0.01623), (0.03125, 0.01818, 0.01645), (0.02479, 0.007716, 0.01633), (0.03355, 0.01136, 0.01654), (0.01777, 0.01348, 0.03053), (0.02479, 0.01533, 0.0307), (0.01985, 0.007325, 0.03061), (0.02655, 0.01011, 0.03077), (0.02095, 0.01473, 0.04266), (0.02684, 0.01619, 0.03868), (0.02308, 0.008588, 0.04274), (0.02864, 0.01099, 0.03875), (0.02944, 0.01776, 0.04913), (0.03308, 0.01845, 0.04289), (0.03159, 0.01163, 0.04919), (0.0349, 0.01326, 0.04294), (0.04335, 0.02276, 0.04799), (0.0418, 0.02169, 0.04098), (0.04552, 0.01664, 0.04799), (0.05622, 0.02804, 0.03391), (0.04925, 0.02503, 0.03027), (0.0587, 0.02093, 0.03384), (0.05135, 0.01901, 0.03021), (0.06641, 0.03186, 0.01086), (0.06068, 0.02928, 0.005259), (0.06891, 0.02476, 0.0108), (0.0628, 0.02326, 0.005211), (0.07682, 0.03561, 0.006134), (0.07672, 0.03495, -0.002256), (0.07934, 0.02852, 0.006151), (0.07886, 0.02894, -0.002242), (0.08969, 0.04034, 0.01191), (0.0949, 0.04148, 0.005394), (0.09218, 0.03323, 0.01198), (0.09701, 0.03546, 0.005457), (0.09088, 0.04288, 0.0314), (0.1027, 0.04598, 0.03143), (0.09438, 0.03254, 0.03153), (0.1056, 0.03722, 0.03155), (0.087, 0.0446, 0.03833), (0.1048, 0.04929, 0.03838), (0.09228, 0.02898, 0.03853), (0.1093, 0.03606, 0.03856), (0.05736, 0.05907, 0.04273), (0.1254, 0.07973, 0.04359), (0.0771, 0.0006391, 0.04273), (0.1441, 0.02444, 0.04359), (0.0877, 0.0444, 0.05057), (0.1043, 0.04878, 0.05057), (0.09262, 0.02984, 0.05057), (0.1085, 0.03644, 0.05057), (0.08104, 0.04623, 0.1001), (0.08104, 0.04623, 0.05894), (0.1083, 0.05473, 0.05894), (0.08843, 0.02435, 0.05894), (0.1153, 0.03416, 0.05894), (0.1085, 0.03644, 0.05894), (0.09262, 0.02984, 0.05894), (0.1043, 0.04878, 0.05894), (0.0877, 0.0444, 0.05894), (0.1083, 0.05473, 0.1001), (0.08843, 0.02435, 0.1001), (0.1153, 0.03416, 0.1001), (-0.02366, 0.007633, 0.008375), (-0.02868, 0.01002, -0.001271), (-0.02094, 0.01638, 0.008422), (-0.02638, 0.01744, -0.001232), (-0.02606, 0.008674, 0.01103), (-0.03452, 0.01212, 0.008429), (-0.02345, 0.01676, 0.01114), (-0.03231, 0.01897, 0.008521), (-0.02452, 0.008087, 0.0156), (-0.03332, 0.01165, 0.01582), (-0.02187, 0.01616, 0.0157), (-0.03108, 0.01849, 0.01591), (-0.0197, 0.007344, 0.02991), (-0.02643, 0.01007, 0.03008), (-0.01768, 0.01352, 0.02999), (-0.02472, 0.01529, 0.03015), (-0.023, 0.008249, 0.04204), (-0.02859, 0.0106, 0.03806), (-0.02102, 0.01444, 0.04211), (-0.02692, 0.01584, 0.03812), (-0.03161, 0.0109, 0.04851), (-0.03494, 0.01252, 0.04226), (-0.02967, 0.0171, 0.04856), (-0.0333, 0.01777, 0.04231), (-0.04575, 0.01522, 0.04736), (-0.04387, 0.01515, 0.04035), (-0.04383, 0.02142, 0.04736), (-0.05921, 0.01869, 0.03329), (-0.05183, 0.01693, 0.02964), (-0.05695, 0.02587, 0.03321), (-0.04992, 0.02301, 0.02958), (-0.06967, 0.02173, 0.01023), (-0.06353, 0.02037, 0.004632), (-0.06742, 0.02892, 0.01018), (-0.06163, 0.02646, 0.004584), (-0.08026, 0.02496, 0.005507), (-0.07978, 0.02543, -0.002883), (-0.07803, 0.03215, 0.005524), (-0.07789, 0.03153, -0.002869), (-0.09339, 0.02888, 0.01128), (-0.09825, 0.03108, 0.004767), (-0.09113, 0.03606, 0.01136), (-0.09633, 0.03717, 0.00483), (-0.09587, 0.02756, 0.03077), (-0.1072, 0.03213, 0.03081), (-0.09248, 0.03793, 0.0309), (-0.1043, 0.04092, 0.03092), (-0.09379, 0.02386, 0.0377), (-0.1109, 0.03077, 0.03776), (-0.08867, 0.03953, 0.03791), (-0.1065, 0.04404, 0.03793), (-0.0787, -0.005482, 0.0421), (-0.1456, 0.01868, 0.04297), (-0.05954, 0.05314, 0.0421), (-0.1274, 0.07416, 0.04297), (-0.09423, 0.02443, 0.04995), (-0.1102, 0.03087, 0.04995), (-0.08946, 0.03904, 0.04995), (-0.1061, 0.04325, 0.04995), (-0.08999, 0.01898, 0.09949), (-0.08999, 0.01898, 0.05831), (-0.117, 0.02852, 0.05831), (-0.08282, 0.04093, 0.05831), (-0.1102, 0.04916, 0.05831), (-0.1061, 0.04325, 0.05831), (-0.08946, 0.03904, 0.05831), (-0.1102, 0.03087, 0.05831), (-0.09423, 0.02443, 0.05831), (-0.117, 0.02852, 0.09949), (-0.08282, 0.04093, 0.09949), (-0.1102, 0.04916, 0.09949), (-0.04321, 0.0212, 0.04059), (0.04252, 0.01621, 0.04104)], [], [(130, 1, 3, 131), (131, 3, 5, 132), (132, 5, 7, 133), (133, 7, 9, 134), (134, 9, 11, 135), (135, 11, 13, 136), (136, 13, 15, 137), (137, 15, 17, 138), (11, 9, 280), (138, 17, 19, 139), (139, 19, 1, 130), (4, 6, 143, 142), (179, 29, 20, 170), (178, 28, 29, 179), (177, 27, 28, 178), (176, 26, 27, 177), (175, 25, 26, 176), (174, 24, 25, 175), (173, 23, 24, 174), (172, 22, 23, 173), (171, 21, 22, 172), (170, 20, 21, 171), (29, 39, 30, 20), (28, 38, 365, 366), (27, 37, 38, 28), (26, 36, 37, 27), (25, 35, 220, 221), (24, 34, 35, 25), (23, 33, 34, 24), (33, 296, 294, 32), (21, 31, 32, 22), (20, 30, 31, 21), (159, 49, 40, 150), (150, 40, 41, 151), (151, 41, 42, 152), (152, 42, 43, 153), (153, 43, 44, 154), (154, 44, 45, 155), (155, 45, 46, 156), (156, 46, 47, 157), (157, 47, 48, 158), (158, 48, 49, 159), (49, 50, 51, 40), (40, 51, 52, 41), (41, 52, 53, 42), (42, 53, 54, 43), (43, 54, 55, 44), (44, 55, 56, 45), (45, 56, 57, 46), (46, 57, 58, 47), (47, 58, 59, 48), (48, 59, 50, 49), (169, 60, 61, 160), (160, 61, 62, 161), (161, 62, 63, 162), (162, 63, 64, 163), (163, 64, 65, 164), (164, 65, 66, 165), (165, 66, 67, 166), (166, 67, 68, 167), (167, 68, 69, 168), (168, 69, 60, 169), (60, 70, 71, 61), (61, 71, 72, 62), (62, 72, 73, 63), (63, 73, 74, 64), (64, 74, 75, 65), (65, 75, 76, 66), (66, 76, 77, 67), (67, 77, 78, 68), (68, 78, 79, 69), (69, 79, 70, 60), (70, 80, 81, 71), (71, 81, 82, 72), (72, 82, 83, 73), (73, 83, 84, 74), (74, 84, 85, 75), (75, 85, 86, 76), (76, 86, 87, 77), (77, 87, 88, 78), (78, 88, 89, 79), (79, 89, 80, 70), (39, 99, 90, 30), (38, 98, 99, 39), (37, 97, 98, 38), (36, 96, 97, 37), (35, 95, 96, 36), (34, 94, 95, 35), (33, 93, 94, 34), (32, 92, 93, 33), (31, 91, 92, 32), (30, 90, 91, 31), (199, 109, 100, 190), (198, 108, 109, 199), (197, 107, 108, 198), (196, 106, 107, 197), (195, 105, 106, 196), (194, 104, 105, 195), (193, 103, 104, 194), (192, 102, 103, 193), (191, 101, 102, 192), (190, 100, 101, 191), (109, 119, 110, 100), (108, 118, 119, 109), (107, 117, 118, 108), (106, 116, 117, 107), (105, 115, 116, 106), (104, 114, 115, 105), (103, 113, 114, 104), (102, 112, 113, 103), (101, 111, 112, 102), (100, 110, 111, 101), (119, 129, 120, 110), (118, 128, 129, 119), (117, 127, 128, 118), (116, 126, 127, 117), (115, 125, 126, 116), (114, 124, 125, 115), (113, 123, 124, 114), (112, 122, 123, 113), (111, 121, 122, 112), (110, 120, 121, 111), (208, 139, 130, 209), (207, 138, 139, 208), (206, 137, 138, 207), (205, 136, 137, 206), (204, 135, 136, 205), (203, 134, 135, 204), (202, 133, 134, 203), (201, 132, 133, 202), (200, 131, 132, 201), (209, 130, 131, 200), (143, 144, 281), (2, 4, 142, 141), (18, 0, 140, 149), (16, 18, 149, 148), (14, 16, 148, 147), (12, 14, 147, 146), (10, 12, 146, 145), (8, 10, 145, 144), (6, 8, 144, 143), (0, 2, 141, 140), (18, 158, 159, 0), (16, 157, 158, 18), (14, 156, 157, 16), (12, 155, 156, 14), (10, 154, 155, 12), (8, 153, 154, 10), (6, 152, 153, 8), (4, 151, 152, 6), (2, 150, 151, 4), (0, 159, 150, 2), (218, 168, 169, 219), (217, 167, 168, 218), (216, 166, 167, 217), (215, 165, 166, 216), (214, 164, 165, 215), (213, 163, 164, 214), (212, 162, 163, 213), (211, 161, 162, 212), (210, 160, 161, 211), (219, 169, 160, 210), (80, 170, 171, 81), (81, 171, 172, 82), (82, 172, 173, 83), (83, 173, 174, 84), (84, 174, 175, 85), (85, 175, 176, 86), (86, 176, 177, 87), (87, 177, 178, 88), (88, 178, 179, 89), (89, 179, 170, 80), (90, 189, 180, 91), (91, 180, 181, 92), (92, 181, 182, 93), (93, 182, 183, 94), (94, 183, 184, 95), (95, 184, 185, 96), (96, 185, 186, 97), (97, 186, 187, 98), (98, 187, 188, 99), (99, 188, 189, 90), (189, 190, 191, 180), (180, 191, 192, 181), (181, 192, 193, 182), (182, 193, 194, 183), (183, 194, 195, 184), (184, 195, 196, 185), (185, 196, 197, 186), (186, 197, 198, 187), (187, 198, 199, 188), (188, 199, 190, 189), (120, 209, 200, 121), (121, 200, 201, 122), (122, 201, 202, 123), (123, 202, 203, 124), (124, 203, 204, 125), (125, 204, 205, 126), (126, 205, 206, 127), (127, 206, 207, 128), (128, 207, 208, 129), (129, 208, 209, 120), (50, 219, 210, 51), (51, 210, 211, 52), (52, 211, 212, 53), (53, 212, 213, 54), (54, 213, 214, 55), (55, 214, 215, 56), (56, 215, 216, 57), (57, 216, 217, 58), (58, 217, 218, 59), (59, 218, 219, 50), (221, 220, 224, 225), (26, 25, 221, 223), (35, 36, 222, 220), (36, 26, 223, 222), (224, 226, 230, 228), (220, 222, 226, 224), (222, 223, 227, 226), (223, 221, 225, 227), (231, 229, 233, 235), (226, 227, 231, 230), (227, 225, 229, 231), (225, 224, 228, 229), (232, 234, 238, 236), (229, 228, 232, 233), (228, 230, 234, 232), (230, 231, 235, 234), (238, 239, 243, 242), (234, 235, 239, 238), (235, 233, 237, 239), (233, 232, 236, 237), (243, 241, 245, 247), (239, 237, 241, 243), (237, 236, 240, 241), (236, 238, 242, 240), (244, 246, 250, 248), (241, 240, 244, 245), (240, 242, 246, 244), (242, 243, 247, 246), (251, 249, 253, 255), (246, 247, 251, 250), (247, 245, 249, 251), (245, 244, 248, 249), (255, 253, 257, 259), (249, 248, 252, 253), (248, 250, 254, 252), (250, 251, 255, 254), (256, 258, 262, 260), (253, 252, 256, 257), (252, 254, 258, 256), (254, 255, 259, 258), (263, 261, 265, 267), (258, 259, 263, 262), (259, 257, 261, 263), (257, 256, 260, 261), (265, 264, 268, 269), (261, 260, 264, 265), (260, 262, 266, 264), (262, 263, 267, 266), (268, 270, 274, 272), (264, 266, 270, 268), (266, 267, 271, 270), (267, 265, 269, 271), (272, 274, 278, 276), (270, 271, 275, 274), (271, 269, 273, 275), (269, 268, 272, 273), (279, 277, 289, 287), (274, 275, 279, 278), (275, 273, 277, 279), (273, 272, 276, 277), (9, 7, 280), (3, 1, 280), (7, 5, 280), (5, 3, 280), (1, 19, 280), (19, 17, 280), (17, 15, 280), (15, 13, 280), (13, 11, 280), (140, 141, 281), (147, 148, 281), (144, 145, 281), (141, 142, 281), (148, 149, 281), (145, 146, 281), (142, 143, 281), (149, 140, 281), (146, 147, 281), (289, 290, 283, 284), (277, 276, 290, 289), (276, 278, 288, 290), (278, 279, 287, 288), (283, 285, 292, 282), (287, 289, 284, 286), (288, 287, 286, 285), (290, 288, 285, 283), (291, 282, 292, 293), (285, 286, 293, 292), (286, 284, 291, 293), (284, 283, 282, 291), (295, 294, 298, 299), (298, 300, 304, 302), (294, 296, 300, 298), (296, 297, 301, 300), (297, 295, 299, 301), (305, 303, 307, 309), (300, 301, 305, 304), (301, 299, 303, 305), (299, 298, 302, 303), (306, 308, 312, 310), (303, 302, 306, 307), (302, 304, 308, 306), (304, 305, 309, 308), (312, 313, 317, 316), (308, 309, 313, 312), (309, 307, 311, 313), (307, 306, 310, 311), (313, 311, 315, 317), (311, 310, 314, 315), (310, 312, 316, 314), (318, 320, 323, 321), (315, 314, 318, 319), (314, 316, 320, 318), (324, 322, 326, 328), (319, 318, 321, 322), (328, 326, 330, 332), (322, 321, 325, 326), (321, 323, 327, 325), (323, 324, 328, 327), (329, 331, 335, 333), (326, 325, 329, 330), (325, 327, 331, 329), (327, 328, 332, 331), (336, 334, 338, 340), (331, 332, 336, 335), (332, 330, 334, 336), (330, 329, 333, 334), (338, 337, 341, 342), (334, 333, 337, 338), (333, 335, 339, 337), (335, 336, 340, 339), (341, 343, 347, 345), (337, 339, 343, 341), (339, 340, 344, 343), (340, 338, 342, 344), (345, 347, 351, 349), (343, 344, 348, 347), (344, 342, 346, 348), (342, 341, 345, 346), (352, 350, 360, 358), (347, 348, 352, 351), (348, 346, 350, 352), (346, 345, 349, 350), (360, 361, 354, 355), (350, 349, 361, 360), (349, 351, 359, 361), (351, 352, 358, 359), (354, 356, 363, 353), (358, 360, 355, 357), (359, 358, 357, 356), (361, 359, 356, 354), (362, 353, 363, 364), (356, 357, 364, 363), (357, 355, 362, 364), (355, 354, 353, 362), (23, 297, 296, 33), (23, 22, 295, 297), (22, 32, 294, 295), (366, 365, 369, 370), (369, 371, 375, 373), (365, 367, 371, 369), (367, 368, 372, 371), (368, 366, 370, 372), (376, 374, 378, 380), (371, 372, 376, 375), (372, 370, 374, 376), (370, 369, 373, 374), (377, 379, 383, 381), (374, 373, 377, 378), (373, 375, 379, 377), (375, 376, 380, 379), (383, 384, 388, 387), (379, 380, 384, 383), (380, 378, 382, 384), (378, 377, 381, 382), (384, 382, 386, 388), (382, 381, 385, 386), (381, 383, 387, 385), (389, 391, 394, 392), (386, 385, 389, 390), (385, 387, 391, 389), (395, 393, 397, 399), (390, 389, 392, 393), (399, 397, 401, 403), (393, 392, 396, 397), (392, 394, 398, 396), (394, 395, 399, 398), (400, 402, 406, 404), (397, 396, 400, 401), (396, 398, 402, 400), (398, 399, 403, 402), (407, 405, 409, 411), (402, 403, 407, 406), (403, 401, 405, 407), (401, 400, 404, 405), (409, 408, 412, 413), (405, 404, 408, 409), (404, 406, 410, 408), (406, 407, 411, 410), (412, 414, 418, 416), (408, 410, 414, 412), (410, 411, 415, 414), (411, 409, 413, 415), (416, 418, 422, 420), (414, 415, 419, 418), (415, 413, 417, 419), (413, 412, 416, 417), (423, 421, 431, 429), (418, 419, 423, 422), (419, 417, 421, 423), (417, 416, 420, 421), (431, 432, 425, 426), (421, 420, 432, 431), (420, 422, 430, 432), (422, 423, 429, 430), (425, 427, 434, 424), (429, 431, 426, 428), (430, 429, 428, 427), (432, 430, 427, 425), (433, 424, 434, 435), (427, 428, 435, 434), (428, 426, 433, 435), (426, 425, 424, 433), (39, 367, 365, 38), (29, 368, 367, 39), (29, 28, 366, 368), (394, 391, 436, 395), (395, 436, 390, 393), (387, 388, 436, 391), (388, 386, 390, 436), (315, 319, 437, 317), (322, 324, 437, 319), (324, 323, 320, 437), (317, 437, 320, 316)])
me_cylinder.materials.append(mat_material)
me_cylinder.use_remesh_preserve_volume = False
me_cylinder.use_remesh_preserve_attributes = False
me_cylinder.use_mirror_vertex_groups = False
me_cylinder.update()

# ---- objects
ob_cadeira = bpy.data.objects.new('Cadeira', me_plane_002)
ob_bancada_professor = bpy.data.objects.new('Bancada Professor', me_cube_001)
ob_cadeira_quebrada = bpy.data.objects.new('Cadeira Quebrada', me_plane_001)
ob_cadeira_com_mesa = bpy.data.objects.new('Cadeira com Mesa', me_plane)
ob_telefone = bpy.data.objects.new('Telefone', me_cylinder_001)
ob_candelabro = bpy.data.objects.new('Candelabro', me_cylinder)

# ---- transforms, parenting, visibility, modifiers, constraints
ob_cadeira.location = (-0.8288, 5.537, 1.414)
ob_cadeira.scale = (0.5851, 0.5851, 0.5851)
ob_cadeira.lineart.crease_threshold = 0.0
ob_bancada_professor.location = (-0.994, 3.96, 1.86)
ob_bancada_professor.lineart.crease_threshold = 0.0
_m = ob_bancada_professor.modifiers.new('Solidify', 'SOLIDIFY')
_m.thickness = 0.02
_m.nonmanifold_thickness_mode = 'FIXED'
_m.nonmanifold_merge_threshold = 0.0003
ob_cadeira_quebrada.location = (1.11, -0.4929, 0.2806)
ob_cadeira_quebrada.rotation_euler = (0.0, -0.0, 1.269)
ob_cadeira_quebrada.lineart.crease_threshold = 0.0
_m = ob_cadeira_quebrada.modifiers.new('Solidify', 'SOLIDIFY')
_m.nonmanifold_thickness_mode = 'FIXED'
_m.nonmanifold_merge_threshold = 0.0003
ob_cadeira_com_mesa.location = (-3.058, -2.273, 0.4157)
ob_cadeira_com_mesa.rotation_euler = (0.0, -0.0, 0.2103)
ob_cadeira_com_mesa.lineart.crease_threshold = 0.0
ob_telefone.location = (-2.856, 9.062, -0.3686)
ob_telefone.lineart.crease_threshold = 0.0
ob_candelabro.location = (0.2983, 3.743, 2.284)
ob_candelabro.lineart.crease_threshold = 0.0

# ---- collection membership
col_collection_1.objects.link(ob_cadeira)
col_collection_1.objects.link(ob_bancada_professor)
col_collection_1.objects.link(ob_cadeira_quebrada)
col_collection_1.objects.link(ob_cadeira_com_mesa)
col_collection_1.objects.link(ob_telefone)
col_collection_1.objects.link(ob_candelabro)

# ---- scene / render settings (as saved in the file)
scene.frame_start = 1; scene.frame_end = 250; scene.frame_set(1)
scene.render.engine = 'CYCLES'
scene.render.dither_intensity = 0.0
scene.cycles.use_denoising = False
scene.cycles.samples = 128
scene.cycles.sampling_pattern = 'TABULATED_SOBOL'
scene.cycles.use_adaptive_sampling = False
scene.cycles.use_light_tree = False
scene.view_settings.view_transform = 'Standard'
bpy.context.view_layer.update()

# ---- added for rendering (the .blend has no active camera and no usable light): camera, sun
cam_auto = bpy.data.cameras.new('AutoCamera')
cam_auto.lens = 50.0
cam_auto.sensor_width = 36.0
cam_auto.clip_end = 1000.0
ob_auto_camera = bpy.data.objects.new('AutoCamera', cam_auto)
scene.collection.objects.link(ob_auto_camera)
ob_auto_camera.location = (9.93012, -12.9468, 10.9336)
ob_auto_camera.rotation_euler = (1.09748, -7.21219e-08, 0.694738)
scene.camera = ob_auto_camera
light_auto_sun = bpy.data.lights.new('AutoSun', 'SUN')
light_auto_sun.energy = 3.0
light_auto_sun.angle = 0.0523599
ob_auto_sun = bpy.data.objects.new('AutoSun', light_auto_sun)
scene.collection.objects.link(ob_auto_sun)
ob_auto_sun.rotation_euler = (0.872665, 0.174533, 0.523599)
bpy.context.view_layer.update()
